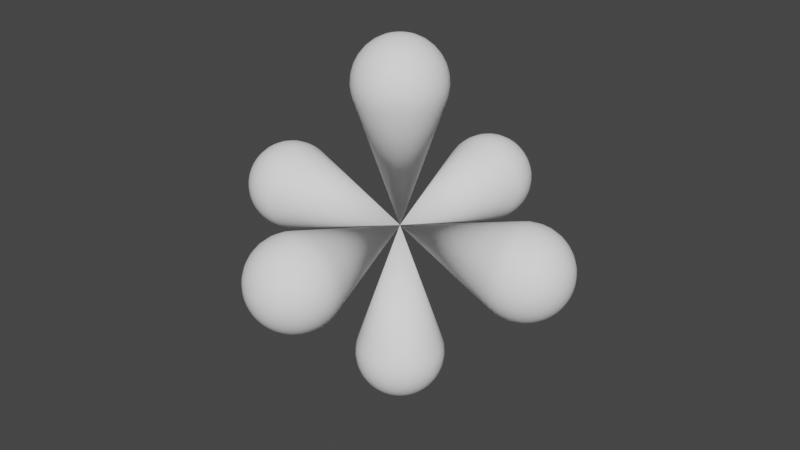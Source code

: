 # Source: cursor.blend  (saved by Blender 3.3.6; exported with 4.5.12 LTS)
import bpy
from mathutils import Matrix  # noqa: F401  (used for matrix-valued properties, if any)

bpy.ops.wm.read_factory_settings(use_empty=True)
scene = bpy.context.scene
scene.name = 'Scene'

# ---- collections
col_collection = bpy.data.collections.new('Collection'); scene.collection.children.link(col_collection)

# ---- materials (node trees are filled in below, after node groups)
mat_material = bpy.data.materials.new('Material')
mat_material.alpha_threshold = 0.0
mat_material.use_transparent_shadow = False
mat_material.line_color = (0.0, 0.0, 0.0, 1.0)

# ---- material node trees
mat_material.use_nodes = True; mat_material.node_tree.nodes.clear()
_N = mat_material.node_tree.nodes; _L = mat_material.node_tree.links
n0 = _N.new('ShaderNodeOutputMaterial'); n0.name = 'Material Output'; n0.location = (300, 300)
n1 = _N.new('ShaderNodeBsdfPrincipled'); n1.name = 'Principled BSDF'; n1.location = (10, 300)
n1.distribution = 'GGX'
n1.subsurface_method = 'BURLEY'
n1.inputs[0].default_value = (1.0, 1.0, 1.0, 1.0)
n1.inputs[2].default_value = 0.7622
n1.inputs[3].default_value = 1.45
n1.inputs[27].default_value = (0.0, 0.0, 0.0, 1.0)
n1.inputs[28].default_value = 1.0
_L.new(n1.outputs[0], n0.inputs[0])
n0.is_active_output = True

# ---- world
world_world = bpy.data.worlds.new('World'); scene.world = world_world
world_world.use_nodes = True; world_world.node_tree.nodes.clear()
_N = world_world.node_tree.nodes; _L = world_world.node_tree.links
n0 = _N.new('ShaderNodeOutputWorld'); n0.name = 'World Output'; n0.location = (300, 300)
n1 = _N.new('ShaderNodeBackground'); n1.name = 'Background'; n1.location = (10, 300)
n1.inputs[0].default_value = (0.05088, 0.05088, 0.05088, 1.0)
_L.new(n1.outputs[0], n0.inputs[0])
n0.is_active_output = True
world_world.color = (0.05088, 0.05088, 0.05088)
world_world.use_sun_shadow = False
world_world.sun_shadow_jitter_overblur = 0.0

# ---- meshes
me_cone_002 = bpy.data.meshes.new('Cone.002')
me_cone_002.from_pydata([(1.041e-08, 0.1106, -0.334), (0.02158, 0.1085, -0.334), (0.06145, 0.09197, -0.334), (0.07821, 0.07821, -0.334), (0.09197, 0.06145, -0.334), (0.1085, 0.02158, -0.334), (0.1106, 8.213e-09, -0.334), (0.1085, -0.02158, -0.334), (0.07821, -0.07821, -0.334), (0.06145, -0.09197, -0.334), (0.02158, -0.1085, -0.334), (1.041e-08, -0.1106, -0.334), (-0.06145, -0.09197, -0.334), (-0.1085, -0.02158, -0.334), (-0.1106, 8.213e-09, -0.334), (-0.1022, 0.04233, -0.334), (-0.07821, 0.07821, -0.334), (-0.04233, 0.1022, -0.334), (0.0, 0.0, 0.0), (1.069e-08, 0.1178, -0.3565), (1.069e-08, 0.1201, -0.3799), (1.069e-08, 0.1178, -0.4034), (1.069e-08, 0.09983, -0.4466), (0.02297, 0.1155, -0.3565), (0.02342, 0.1178, -0.3799), (0.02297, 0.1155, -0.4034), (0.02164, 0.1088, -0.4259), (0.01948, 0.09791, -0.4466), (0.01656, 0.08327, -0.4648), (0.01301, 0.06542, -0.4798), (0.008964, 0.04506, -0.4909), (0.00457, 0.02297, -0.4977), (0.04245, 0.1025, -0.334), (0.04506, 0.1088, -0.3565), (0.04595, 0.1109, -0.3799), (0.04506, 0.1088, -0.4034), (0.04245, 0.1025, -0.4259), (0.0382, 0.09223, -0.4466), (0.03249, 0.07844, -0.4648), (0.02553, 0.06163, -0.4798), (0.01758, 0.04245, -0.4909), (0.008964, 0.02164, -0.4977), (0.06542, 0.09791, -0.3565), (0.06671, 0.09983, -0.3799), (0.06542, 0.09791, -0.4034), (0.06163, 0.09223, -0.4259), (0.05546, 0.08301, -0.4466), (0.04717, 0.07059, -0.4648), (0.03706, 0.05546, -0.4798), (0.02553, 0.0382, -0.4909), (0.01301, 0.01948, -0.4977), (0.08327, 0.08327, -0.3565), (0.0849, 0.0849, -0.3799), (0.08327, 0.08327, -0.4034), (0.07844, 0.07844, -0.4259), (0.07059, 0.07059, -0.4466), (0.06003, 0.06003, -0.4648), (0.04717, 0.04717, -0.4798), (0.03249, 0.03249, -0.4909), (0.01656, 0.01656, -0.4977), (0.09791, 0.06542, -0.3565), (0.09983, 0.0667, -0.3799), (0.09791, 0.06542, -0.4034), (0.09223, 0.06163, -0.4259), (0.08301, 0.05546, -0.4466), (0.07059, 0.04717, -0.4648), (0.05546, 0.03706, -0.4798), (0.0382, 0.02553, -0.4909), (0.01948, 0.01301, -0.4977), (0.1025, 0.04245, -0.334), (0.1088, 0.04506, -0.3565), (0.1109, 0.04595, -0.3799), (0.1088, 0.04506, -0.4034), (0.1025, 0.04245, -0.4259), (0.09223, 0.0382, -0.4466), (0.07844, 0.03249, -0.4648), (0.06163, 0.02553, -0.4798), (0.04245, 0.01758, -0.4909), (0.02164, 0.008964, -0.4977), (0.1155, 0.02297, -0.3565), (0.1178, 0.02342, -0.3799), (0.1155, 0.02297, -0.4034), (0.1088, 0.02164, -0.4259), (0.09791, 0.01948, -0.4466), (0.08327, 0.01656, -0.4648), (0.06542, 0.01301, -0.4798), (0.04506, 0.008964, -0.4909), (0.02297, 0.00457, -0.4977), (0.1178, -2.343e-09, -0.3565), (0.1201, -1.129e-08, -0.3799), (0.1178, -2.343e-09, -0.4034), (0.1109, 1.376e-08, -0.4259), (0.09983, -2.343e-09, -0.4466), (0.0849, 1.018e-08, -0.4648), (0.06671, 2.13e-09, -0.4798), (0.04595, 5.708e-09, -0.4909), (0.02342, 7.05e-09, -0.4977), (0.1155, -0.02297, -0.3565), (0.1178, -0.02342, -0.3799), (0.1155, -0.02297, -0.4034), (0.1088, -0.02164, -0.4259), (0.09791, -0.01948, -0.4466), (0.08327, -0.01656, -0.4648), (0.06542, -0.01301, -0.4798), (0.04506, -0.008964, -0.4909), (0.02297, -0.00457, -0.4977), (0.1025, -0.04245, -0.334), (0.1088, -0.04506, -0.3565), (0.1109, -0.04595, -0.3799), (0.1088, -0.04506, -0.4034), (0.1025, -0.04245, -0.4259), (0.09223, -0.0382, -0.4466), (0.07844, -0.03249, -0.4648), (0.06163, -0.02553, -0.4798), (0.04245, -0.01758, -0.4909), (0.02164, -0.008964, -0.4977), (0.09223, -0.06163, -0.334), (0.09791, -0.06542, -0.3565), (0.09983, -0.0667, -0.3799), (0.09791, -0.06542, -0.4034), (0.09223, -0.06163, -0.4259), (0.08301, -0.05546, -0.4466), (0.07059, -0.04717, -0.4648), (0.05546, -0.03706, -0.4798), (0.0382, -0.02553, -0.4909), (0.01948, -0.01301, -0.4977), (0.08327, -0.08327, -0.3565), (0.0849, -0.0849, -0.3799), (0.08327, -0.08327, -0.4034), (0.07844, -0.07844, -0.4259), (0.07059, -0.07059, -0.4466), (0.06003, -0.06003, -0.4648), (0.04717, -0.04717, -0.4798), (0.03249, -0.03249, -0.4909), (0.01656, -0.01656, -0.4977), (0.06542, -0.09791, -0.3565), (0.0667, -0.09983, -0.3799), (0.06542, -0.09791, -0.4034), (0.06163, -0.09223, -0.4259), (0.05546, -0.08301, -0.4466), (0.04717, -0.07059, -0.4648), (0.03706, -0.05546, -0.4798), (0.02553, -0.0382, -0.4909), (0.01301, -0.01948, -0.4977), (0.04245, -0.1025, -0.334), (0.04506, -0.1088, -0.3565), (0.04595, -0.1109, -0.3799), (0.04506, -0.1088, -0.4034), (0.04245, -0.1025, -0.4259), (0.0382, -0.09223, -0.4466), (0.03249, -0.07844, -0.4648), (0.02553, -0.06163, -0.4798), (0.01758, -0.04245, -0.4909), (0.008964, -0.02164, -0.4977), (0.02297, -0.1155, -0.3565), (0.02342, -0.1178, -0.3799), (0.02297, -0.1155, -0.4034), (0.02164, -0.1088, -0.4259), (0.01948, -0.09791, -0.4466), (0.01656, -0.08327, -0.4648), (0.01301, -0.06542, -0.4798), (0.008964, -0.04506, -0.4909), (0.00457, -0.02297, -0.4977), (-5.417e-09, -0.1178, -0.3565), (-2.868e-08, -0.1201, -0.3799), (-5.417e-09, -0.1178, -0.4034), (1.426e-08, -0.1109, -0.4259), (-1.838e-09, -0.09983, -0.4466), (8.896e-09, -0.0849, -0.4648), (-9.438e-10, -0.0667, -0.4798), (4.424e-09, -0.04595, -0.4909), (9.791e-09, -0.02342, -0.4977), (-0.02164, -0.1088, -0.334), (-0.02297, -0.1155, -0.3565), (-0.02342, -0.1178, -0.3799), (-0.02297, -0.1155, -0.4034), (-0.02164, -0.1088, -0.4259), (-0.01948, -0.09791, -0.4466), (-0.01656, -0.08327, -0.4648), (-0.01301, -0.06542, -0.4798), (-0.008964, -0.04506, -0.4909), (-0.00457, -0.02297, -0.4977), (-0.04245, -0.1025, -0.334), (-0.04506, -0.1088, -0.3565), (-0.04595, -0.1109, -0.3799), (-0.04506, -0.1088, -0.4034), (-0.04245, -0.1025, -0.4259), (-0.0382, -0.09223, -0.4466), (-0.03249, -0.07844, -0.4648), (-0.02553, -0.06163, -0.4798), (-0.01758, -0.04245, -0.4909), (-0.008964, -0.02164, -0.4977), (-0.06542, -0.09791, -0.3565), (-0.0667, -0.09983, -0.3799), (-0.06542, -0.09791, -0.4034), (-0.06163, -0.09223, -0.4259), (-0.05546, -0.08301, -0.4466), (-0.04717, -0.07059, -0.4648), (-0.03706, -0.05546, -0.4798), (-0.02553, -0.0382, -0.4909), (-0.01301, -0.01948, -0.4977), (-0.07844, -0.07844, -0.334), (-0.08327, -0.08327, -0.3565), (-0.0849, -0.0849, -0.3799), (-0.08327, -0.08327, -0.4034), (-0.07844, -0.07844, -0.4259), (-0.07059, -0.07059, -0.4466), (-0.06003, -0.06003, -0.4648), (-0.04717, -0.04717, -0.4798), (-0.03249, -0.03249, -0.4909), (-0.01656, -0.01656, -0.4977), (1.069e-08, 8.392e-09, -0.5), (-0.09223, -0.06163, -0.334), (-0.09791, -0.06542, -0.3565), (-0.09983, -0.0667, -0.3799), (-0.09791, -0.06542, -0.4034), (-0.09223, -0.06163, -0.4259), (-0.08301, -0.05546, -0.4466), (-0.07059, -0.04717, -0.4648), (-0.05546, -0.03706, -0.4798), (-0.0382, -0.02553, -0.4909), (-0.01948, -0.01301, -0.4977), (-0.1025, -0.04245, -0.334), (-0.1088, -0.04506, -0.3565), (-0.1109, -0.04595, -0.3799), (-0.1088, -0.04506, -0.4034), (-0.1025, -0.04245, -0.4259), (-0.09223, -0.0382, -0.4466), (-0.07844, -0.03249, -0.4648), (-0.06163, -0.02553, -0.4798), (-0.04245, -0.01758, -0.4909), (-0.02164, -0.008964, -0.4977), (-0.1155, -0.02297, -0.3565), (-0.1178, -0.02342, -0.3799), (-0.1155, -0.02297, -0.4034), (-0.1088, -0.02164, -0.4259), (-0.09791, -0.01948, -0.4466), (-0.08327, -0.01656, -0.4648), (-0.06542, -0.01301, -0.4798), (-0.04506, -0.008964, -0.4909), (-0.02297, -0.00457, -0.4977), (-0.1178, 4.06e-08, -0.3565), (-0.1201, 6.207e-08, -0.3799), (-0.1178, 4.06e-08, -0.4034), (-0.1109, 1.018e-08, -0.4259), (-0.09983, 2.807e-08, -0.4466), (-0.0849, 1.197e-08, -0.4648), (-0.0667, 2.628e-08, -0.4798), (-0.04595, 1.465e-08, -0.4909), (-0.02342, 1.063e-08, -0.4977), (-0.1088, 0.02164, -0.334), (-0.1155, 0.02297, -0.3565), (-0.1178, 0.02342, -0.3799), (-0.1155, 0.02297, -0.4034), (-0.1088, 0.02164, -0.4259), (-0.09791, 0.01948, -0.4466), (-0.08327, 0.01656, -0.4648), (-0.06542, 0.01301, -0.4798), (-0.04506, 0.008964, -0.4909), (-0.02297, 0.00457, -0.4977), (-0.1088, 0.04506, -0.3565), (-0.1109, 0.04595, -0.3799), (-0.1088, 0.04506, -0.4034), (-0.1025, 0.04245, -0.4259), (-0.09223, 0.0382, -0.4466), (-0.07844, 0.03249, -0.4648), (-0.06163, 0.02553, -0.4798), (-0.04245, 0.01758, -0.4909), (-0.02164, 0.008964, -0.4977), (-0.09223, 0.06163, -0.334), (-0.09791, 0.06542, -0.3565), (-0.09983, 0.0667, -0.3799), (-0.09791, 0.06542, -0.4034), (-0.09223, 0.06163, -0.4259), (-0.08301, 0.05546, -0.4466), (-0.07059, 0.04717, -0.4648), (-0.05546, 0.03706, -0.4798), (-0.0382, 0.02553, -0.4909), (-0.01948, 0.01301, -0.4977), (-0.08327, 0.08327, -0.3565), (-0.0849, 0.0849, -0.3799), (-0.08327, 0.08327, -0.4034), (-0.07844, 0.07844, -0.4259), (-0.07059, 0.07059, -0.4466), (-0.06003, 0.06003, -0.4648), (-0.04717, 0.04717, -0.4798), (-0.03249, 0.03249, -0.4909), (-0.01656, 0.01656, -0.4977), (-0.06163, 0.09223, -0.334), (-0.06542, 0.09791, -0.3565), (-0.0667, 0.09983, -0.3799), (-0.06542, 0.09791, -0.4034), (-0.06163, 0.09223, -0.4259), (-0.05546, 0.08301, -0.4466), (-0.04717, 0.07059, -0.4648), (-0.03706, 0.05546, -0.4798), (-0.02553, 0.0382, -0.4909), (-0.01301, 0.01948, -0.4977), (-0.04506, 0.1088, -0.3565), (-0.04595, 0.1109, -0.3799), (-0.04506, 0.1088, -0.4034), (-0.04245, 0.1025, -0.4259), (-0.0382, 0.09223, -0.4466), (-0.03249, 0.07844, -0.4648), (-0.02553, 0.06163, -0.4798), (-0.01758, 0.04245, -0.4909), (-0.008964, 0.02164, -0.4977), (-0.02164, 0.1088, -0.334), (-0.02297, 0.1155, -0.3565), (-0.02342, 0.1178, -0.3799), (-0.02297, 0.1155, -0.4034), (-0.02164, 0.1088, -0.4259), (-0.01948, 0.09791, -0.4466), (-0.01656, 0.08327, -0.4648), (-0.01301, 0.06542, -0.4798), (-0.008964, 0.04506, -0.4909), (-0.00457, 0.02297, -0.4977), (1.784e-08, 0.1109, -0.4259), (2.142e-08, 0.0849, -0.4648), (3.663e-08, 0.0667, -0.4798), (1.874e-08, 0.04595, -0.4909), (1.247e-08, 0.02342, -0.4977)], [], [(0, 18, 1), (1, 18, 32), (32, 18, 2), (2, 18, 3), (3, 18, 4), (4, 18, 69), (69, 18, 5), (5, 18, 6), (6, 18, 7), (7, 18, 106), (106, 18, 116), (116, 18, 8), (8, 18, 9), (9, 18, 144), (144, 18, 10), (10, 18, 11), (11, 18, 172), (172, 18, 182), (182, 18, 12), (12, 18, 201), (201, 18, 212), (212, 18, 222), (222, 18, 13), (13, 18, 14), (14, 18, 250), (250, 18, 15), (15, 18, 269), (269, 18, 16), (16, 18, 288), (288, 18, 17), (17, 18, 307), (307, 18, 0), (319, 318, 28, 29), (320, 319, 29, 30), (19, 0, 1, 23), (321, 320, 30, 31), (20, 19, 23, 24), (211, 321, 31), (21, 20, 24, 25), (317, 21, 25, 26), (22, 317, 26, 27), (318, 22, 27, 28), (28, 27, 37, 38), (29, 28, 38, 39), (30, 29, 39, 40), (23, 1, 32, 33), (31, 30, 40, 41), (24, 23, 33, 34), (211, 31, 41), (25, 24, 34, 35), (26, 25, 35, 36), (27, 26, 36, 37), (211, 41, 50), (35, 34, 43, 44), (36, 35, 44, 45), (37, 36, 45, 46), (38, 37, 46, 47), (39, 38, 47, 48), (40, 39, 48, 49), (33, 32, 2, 42), (41, 40, 49, 50), (34, 33, 42, 43), (48, 47, 56, 57), (49, 48, 57, 58), (42, 2, 3, 51), (50, 49, 58, 59), (43, 42, 51, 52), (211, 50, 59), (44, 43, 52, 53), (45, 44, 53, 54), (46, 45, 54, 55), (47, 46, 55, 56), (53, 52, 61, 62), (54, 53, 62, 63), (55, 54, 63, 64), (56, 55, 64, 65), (57, 56, 65, 66), (58, 57, 66, 67), (51, 3, 4, 60), (59, 58, 67, 68), (52, 51, 60, 61), (211, 59, 68), (66, 65, 75, 76), (67, 66, 76, 77), (60, 4, 69, 70), (68, 67, 77, 78), (61, 60, 70, 71), (211, 68, 78), (62, 61, 71, 72), (63, 62, 72, 73), (64, 63, 73, 74), (65, 64, 74, 75), (73, 72, 81, 82), (74, 73, 82, 83), (75, 74, 83, 84), (76, 75, 84, 85), (77, 76, 85, 86), (70, 69, 5, 79), (78, 77, 86, 87), (71, 70, 79, 80), (211, 78, 87), (72, 71, 80, 81), (86, 85, 94, 95), (79, 5, 6, 88), (87, 86, 95, 96), (80, 79, 88, 89), (211, 87, 96), (81, 80, 89, 90), (82, 81, 90, 91), (83, 82, 91, 92), (84, 83, 92, 93), (85, 84, 93, 94), (91, 90, 99, 100), (92, 91, 100, 101), (93, 92, 101, 102), (94, 93, 102, 103), (95, 94, 103, 104), (88, 6, 7, 97), (96, 95, 104, 105), (89, 88, 97, 98), (211, 96, 105), (90, 89, 98, 99), (104, 103, 113, 114), (97, 7, 106, 107), (105, 104, 114, 115), (98, 97, 107, 108), (211, 105, 115), (99, 98, 108, 109), (100, 99, 109, 110), (101, 100, 110, 111), (102, 101, 111, 112), (103, 102, 112, 113), (111, 110, 120, 121), (112, 111, 121, 122), (113, 112, 122, 123), (114, 113, 123, 124), (107, 106, 116, 117), (115, 114, 124, 125), (108, 107, 117, 118), (211, 115, 125), (109, 108, 118, 119), (110, 109, 119, 120), (125, 124, 133, 134), (118, 117, 126, 127), (211, 125, 134), (119, 118, 127, 128), (120, 119, 128, 129), (121, 120, 129, 130), (122, 121, 130, 131), (123, 122, 131, 132), (124, 123, 132, 133), (117, 116, 8, 126), (131, 130, 139, 140), (132, 131, 140, 141), (133, 132, 141, 142), (126, 8, 9, 135), (134, 133, 142, 143), (127, 126, 135, 136), (211, 134, 143), (128, 127, 136, 137), (129, 128, 137, 138), (130, 129, 138, 139), (136, 135, 145, 146), (211, 143, 153), (137, 136, 146, 147), (138, 137, 147, 148), (139, 138, 148, 149), (140, 139, 149, 150), (141, 140, 150, 151), (142, 141, 151, 152), (135, 9, 144, 145), (143, 142, 152, 153), (150, 149, 158, 159), (151, 150, 159, 160), (152, 151, 160, 161), (145, 144, 10, 154), (153, 152, 161, 162), (146, 145, 154, 155), (211, 153, 162), (147, 146, 155, 156), (148, 147, 156, 157), (149, 148, 157, 158), (211, 162, 171), (156, 155, 164, 165), (157, 156, 165, 166), (158, 157, 166, 167), (159, 158, 167, 168), (160, 159, 168, 169), (161, 160, 169, 170), (154, 10, 11, 163), (162, 161, 170, 171), (155, 154, 163, 164), (169, 168, 178, 179), (170, 169, 179, 180), (163, 11, 172, 173), (171, 170, 180, 181), (164, 163, 173, 174), (211, 171, 181), (165, 164, 174, 175), (166, 165, 175, 176), (167, 166, 176, 177), (168, 167, 177, 178), (175, 174, 184, 185), (176, 175, 185, 186), (177, 176, 186, 187), (178, 177, 187, 188), (179, 178, 188, 189), (180, 179, 189, 190), (173, 172, 182, 183), (181, 180, 190, 191), (174, 173, 183, 184), (211, 181, 191), (189, 188, 197, 198), (190, 189, 198, 199), (183, 182, 12, 192), (191, 190, 199, 200), (184, 183, 192, 193), (211, 191, 200), (185, 184, 193, 194), (186, 185, 194, 195), (187, 186, 195, 196), (188, 187, 196, 197), (195, 194, 204, 205), (196, 195, 205, 206), (197, 196, 206, 207), (198, 197, 207, 208), (199, 198, 208, 209), (192, 12, 201, 202), (200, 199, 209, 210), (193, 192, 202, 203), (211, 200, 210), (194, 193, 203, 204), (209, 208, 219, 220), (202, 201, 212, 213), (210, 209, 220, 221), (203, 202, 213, 214), (211, 210, 221), (204, 203, 214, 215), (205, 204, 215, 216), (206, 205, 216, 217), (207, 206, 217, 218), (208, 207, 218, 219), (217, 216, 226, 227), (218, 217, 227, 228), (219, 218, 228, 229), (220, 219, 229, 230), (213, 212, 222, 223), (221, 220, 230, 231), (214, 213, 223, 224), (211, 221, 231), (215, 214, 224, 225), (216, 215, 225, 226), (223, 222, 13, 232), (231, 230, 239, 240), (224, 223, 232, 233), (211, 231, 240), (225, 224, 233, 234), (226, 225, 234, 235), (227, 226, 235, 236), (228, 227, 236, 237), (229, 228, 237, 238), (230, 229, 238, 239), (236, 235, 244, 245), (237, 236, 245, 246), (238, 237, 246, 247), (239, 238, 247, 248), (232, 13, 14, 241), (240, 239, 248, 249), (233, 232, 241, 242), (211, 240, 249), (234, 233, 242, 243), (235, 234, 243, 244), (249, 248, 258, 259), (242, 241, 251, 252), (211, 249, 259), (243, 242, 252, 253), (244, 243, 253, 254), (245, 244, 254, 255), (246, 245, 255, 256), (247, 246, 256, 257), (248, 247, 257, 258), (241, 14, 250, 251), (256, 255, 264, 265), (257, 256, 265, 266), (258, 257, 266, 267), (251, 250, 15, 260), (259, 258, 267, 268), (252, 251, 260, 261), (211, 259, 268), (253, 252, 261, 262), (254, 253, 262, 263), (255, 254, 263, 264), (261, 260, 270, 271), (211, 268, 278), (262, 261, 271, 272), (263, 262, 272, 273), (264, 263, 273, 274), (265, 264, 274, 275), (266, 265, 275, 276), (267, 266, 276, 277), (260, 15, 269, 270), (268, 267, 277, 278), (275, 274, 283, 284), (276, 275, 284, 285), (277, 276, 285, 286), (270, 269, 16, 279), (278, 277, 286, 287), (271, 270, 279, 280), (211, 278, 287), (272, 271, 280, 281), (273, 272, 281, 282), (274, 273, 282, 283), (211, 287, 297), (281, 280, 290, 291), (282, 281, 291, 292), (283, 282, 292, 293), (284, 283, 293, 294), (285, 284, 294, 295), (286, 285, 295, 296), (279, 16, 288, 289), (287, 286, 296, 297), (280, 279, 289, 290), (295, 294, 303, 304), (296, 295, 304, 305), (289, 288, 17, 298), (297, 296, 305, 306), (290, 289, 298, 299), (211, 297, 306), (291, 290, 299, 300), (292, 291, 300, 301), (293, 292, 301, 302), (294, 293, 302, 303), (301, 300, 310, 311), (302, 301, 311, 312), (303, 302, 312, 313), (304, 303, 313, 314), (305, 304, 314, 315), (298, 17, 307, 308), (306, 305, 315, 316), (299, 298, 308, 309), (211, 306, 316), (300, 299, 309, 310), (315, 314, 319, 320), (308, 307, 0, 19), (316, 315, 320, 321), (309, 308, 19, 20), (211, 316, 321), (310, 309, 20, 21), (311, 310, 21, 317), (312, 311, 317, 22), (313, 312, 22, 318), (314, 313, 318, 319)])
me_cone_002.polygons.foreach_set('use_smooth', [True] * 352)
_uv = me_cone_002.uv_layers.new(name='UVMap')
_uv.uv.foreach_set('vector', [0.25, 0.49, 0.25, 0.25, 0.2968, 0.4854, 0.2968, 0.4854, 0.25, 0.25, 0.3418, 0.4717, 0.3418, 0.4717, 0.25, 0.25, 0.3833, 0.4496, 0.3833, 0.4496, 0.25, 0.25, 0.4197, 0.4197, 0.4197, 0.4197, 0.25, 0.25, 0.4496, 0.3833, 0.4496, 0.3833, 0.25, 0.25, 0.4717, 0.3418, 0.4717, 0.3418, 0.25, 0.25, 0.4854, 0.2968, 0.4854, 0.2968, 0.25, 0.25, 0.49, 0.25, 0.49, 0.25, 0.25, 0.25, 0.4854, 0.2032, 0.4854, 0.2032, 0.25, 0.25, 0.4717, 0.1582, 0.4717, 0.1582, 0.25, 0.25, 0.4496, 0.1167, 0.4496, 0.1167, 0.25, 0.25, 0.4197, 0.08029, 0.4197, 0.08029, 0.25, 0.25, 0.3833, 0.05045, 0.3833, 0.05045, 0.25, 0.25, 0.3418, 0.02827, 0.3418, 0.02827, 0.25, 0.25, 0.2968, 0.01461, 0.2968, 0.01461, 0.25, 0.25, 0.25, 0.01, 0.25, 0.01, 0.25, 0.25, 0.2032, 0.01461, 0.2032, 0.01461, 0.25, 0.25, 0.1582, 0.02827, 0.1582, 0.02827, 0.25, 0.25, 0.1167, 0.05045, 0.1167, 0.05045, 0.25, 0.25, 0.08029, 0.08029, 0.08029, 0.08029, 0.25, 0.25, 0.05045, 0.1167, 0.05045, 0.1167, 0.25, 0.25, 0.02827, 0.1582, 0.02827, 0.1582, 0.25, 0.25, 0.01461, 0.2032, 0.01461, 0.2032, 0.25, 0.25, 0.01, 0.25, 0.01, 0.25, 0.25, 0.25, 0.01461, 0.2968, 0.01461, 0.2968, 0.25, 0.25, 0.02827, 0.3418, 0.02827, 0.3418, 0.25, 0.25, 0.05045, 0.3833, 0.05045, 0.3833, 0.25, 0.25, 0.08029, 0.4197, 0.08029, 0.4197, 0.25, 0.25, 0.1167, 0.4496, 0.1167, 0.4496, 0.25, 0.25, 0.1582, 0.4717, 0.1582, 0.4717, 0.25, 0.25, 0.2032, 0.4854, 0.2032, 0.4854, 0.25, 0.25, 0.25, 0.49, 0.75, 0.1875, 0.75, 0.25, 0.7188, 0.25, 0.7188, 0.1875, 0.75, 0.125, 0.75, 0.1875, 0.7188, 0.1875, 0.7188, 0.125, 0.75, 0.5625, 0.75, 0.625, 0.7188, 0.625, 0.7188, 0.5625, 0.75, 0.0625, 0.75, 0.125, 0.7188, 0.125, 0.7188, 0.0625, 0.75, 0.5, 0.75, 0.5625, 0.7188, 0.5625, 0.7188, 0.5, 0.7344, 0.0, 0.75, 0.0625, 0.7188, 0.0625, 0.75, 0.4375, 0.75, 0.5, 0.7188, 0.5, 0.7188, 0.4375, 0.75, 0.375, 0.75, 0.4375, 0.7188, 0.4375, 0.7188, 0.375, 0.75, 0.3125, 0.75, 0.375, 0.7188, 0.375, 0.7188, 0.3125, 0.75, 0.25, 0.75, 0.3125, 0.7188, 0.3125, 0.7188, 0.25, 0.7188, 0.25, 0.7188, 0.3125, 0.6875, 0.3125, 0.6875, 0.25, 0.7188, 0.1875, 0.7188, 0.25, 0.6875, 0.25, 0.6875, 0.1875, 0.7188, 0.125, 0.7188, 0.1875, 0.6875, 0.1875, 0.6875, 0.125, 0.7188, 0.5625, 0.7188, 0.625, 0.6875, 0.625, 0.6875, 0.5625, 0.7188, 0.0625, 0.7188, 0.125, 0.6875, 0.125, 0.6875, 0.0625, 0.7188, 0.5, 0.7188, 0.5625, 0.6875, 0.5625, 0.6875, 0.5, 0.7031, 0.0, 0.7188, 0.0625, 0.6875, 0.0625, 0.7188, 0.4375, 0.7188, 0.5, 0.6875, 0.5, 0.6875, 0.4375, 0.7188, 0.375, 0.7188, 0.4375, 0.6875, 0.4375, 0.6875, 0.375, 0.7188, 0.3125, 0.7188, 0.375, 0.6875, 0.375, 0.6875, 0.3125, 0.6719, 0.0, 0.6875, 0.0625, 0.6562, 0.0625, 0.6875, 0.4375, 0.6875, 0.5, 0.6562, 0.5, 0.6562, 0.4375, 0.6875, 0.375, 0.6875, 0.4375, 0.6562, 0.4375, 0.6562, 0.375, 0.6875, 0.3125, 0.6875, 0.375, 0.6562, 0.375, 0.6562, 0.3125, 0.6875, 0.25, 0.6875, 0.3125, 0.6562, 0.3125, 0.6562, 0.25, 0.6875, 0.1875, 0.6875, 0.25, 0.6562, 0.25, 0.6562, 0.1875, 0.6875, 0.125, 0.6875, 0.1875, 0.6562, 0.1875, 0.6562, 0.125, 0.6875, 0.5625, 0.6875, 0.625, 0.6562, 0.625, 0.6562, 0.5625, 0.6875, 0.0625, 0.6875, 0.125, 0.6562, 0.125, 0.6562, 0.0625, 0.6875, 0.5, 0.6875, 0.5625, 0.6562, 0.5625, 0.6562, 0.5, 0.6562, 0.1875, 0.6562, 0.25, 0.625, 0.25, 0.625, 0.1875, 0.6562, 0.125, 0.6562, 0.1875, 0.625, 0.1875, 0.625, 0.125, 0.6562, 0.5625, 0.6562, 0.625, 0.625, 0.625, 0.625, 0.5625, 0.6562, 0.0625, 0.6562, 0.125, 0.625, 0.125, 0.625, 0.0625, 0.6562, 0.5, 0.6562, 0.5625, 0.625, 0.5625, 0.625, 0.5, 0.6406, 0.0, 0.6562, 0.0625, 0.625, 0.0625, 0.6562, 0.4375, 0.6562, 0.5, 0.625, 0.5, 0.625, 0.4375, 0.6562, 0.375, 0.6562, 0.4375, 0.625, 0.4375, 0.625, 0.375, 0.6562, 0.3125, 0.6562, 0.375, 0.625, 0.375, 0.625, 0.3125, 0.6562, 0.25, 0.6562, 0.3125, 0.625, 0.3125, 0.625, 0.25, 0.625, 0.4375, 0.625, 0.5, 0.5938, 0.5, 0.5938, 0.4375, 0.625, 0.375, 0.625, 0.4375, 0.5938, 0.4375, 0.5938, 0.375, 0.625, 0.3125, 0.625, 0.375, 0.5938, 0.375, 0.5938, 0.3125, 0.625, 0.25, 0.625, 0.3125, 0.5938, 0.3125, 0.5938, 0.25, 0.625, 0.1875, 0.625, 0.25, 0.5938, 0.25, 0.5938, 0.1875, 0.625, 0.125, 0.625, 0.1875, 0.5938, 0.1875, 0.5938, 0.125, 0.625, 0.5625, 0.625, 0.625, 0.5938, 0.625, 0.5938, 0.5625, 0.625, 0.0625, 0.625, 0.125, 0.5938, 0.125, 0.5938, 0.0625, 0.625, 0.5, 0.625, 0.5625, 0.5938, 0.5625, 0.5938, 0.5, 0.6094, 0.0, 0.625, 0.0625, 0.5938, 0.0625, 0.5938, 0.1875, 0.5938, 0.25, 0.5625, 0.25, 0.5625, 0.1875, 0.5938, 0.125, 0.5938, 0.1875, 0.5625, 0.1875, 0.5625, 0.125, 0.5938, 0.5625, 0.5938, 0.625, 0.5625, 0.625, 0.5625, 0.5625, 0.5938, 0.0625, 0.5938, 0.125, 0.5625, 0.125, 0.5625, 0.0625, 0.5938, 0.5, 0.5938, 0.5625, 0.5625, 0.5625, 0.5625, 0.5, 0.5781, 0.0, 0.5938, 0.0625, 0.5625, 0.0625, 0.5938, 0.4375, 0.5938, 0.5, 0.5625, 0.5, 0.5625, 0.4375, 0.5938, 0.375, 0.5938, 0.4375, 0.5625, 0.4375, 0.5625, 0.375, 0.5938, 0.3125, 0.5938, 0.375, 0.5625, 0.375, 0.5625, 0.3125, 0.5938, 0.25, 0.5938, 0.3125, 0.5625, 0.3125, 0.5625, 0.25, 0.5625, 0.375, 0.5625, 0.4375, 0.5312, 0.4375, 0.5312, 0.375, 0.5625, 0.3125, 0.5625, 0.375, 0.5312, 0.375, 0.5312, 0.3125, 0.5625, 0.25, 0.5625, 0.3125, 0.5312, 0.3125, 0.5312, 0.25, 0.5625, 0.1875, 0.5625, 0.25, 0.5312, 0.25, 0.5312, 0.1875, 0.5625, 0.125, 0.5625, 0.1875, 0.5312, 0.1875, 0.5312, 0.125, 0.5625, 0.5625, 0.5625, 0.625, 0.5312, 0.625, 0.5312, 0.5625, 0.5625, 0.0625, 0.5625, 0.125, 0.5312, 0.125, 0.5312, 0.0625, 0.5625, 0.5, 0.5625, 0.5625, 0.5312, 0.5625, 0.5312, 0.5, 0.5469, 0.0, 0.5625, 0.0625, 0.5312, 0.0625, 0.5625, 0.4375, 0.5625, 0.5, 0.5312, 0.5, 0.5312, 0.4375, 0.5312, 0.125, 0.5312, 0.1875, 0.5, 0.1875, 0.5, 0.125, 0.5312, 0.5625, 0.5312, 0.625, 0.5, 0.625, 0.5, 0.5625, 0.5312, 0.0625, 0.5312, 0.125, 0.5, 0.125, 0.5, 0.0625, 0.5312, 0.5, 0.5312, 0.5625, 0.5, 0.5625, 0.5, 0.5, 0.5156, 0.0, 0.5312, 0.0625, 0.5, 0.0625, 0.5312, 0.4375, 0.5312, 0.5, 0.5, 0.5, 0.5, 0.4375, 0.5312, 0.375, 0.5312, 0.4375, 0.5, 0.4375, 0.5, 0.375, 0.5312, 0.3125, 0.5312, 0.375, 0.5, 0.375, 0.5, 0.3125, 0.5312, 0.25, 0.5312, 0.3125, 0.5, 0.3125, 0.5, 0.25, 0.5312, 0.1875, 0.5312, 0.25, 0.5, 0.25, 0.5, 0.1875, 0.5, 0.375, 0.5, 0.4375, 0.4688, 0.4375, 0.4688, 0.375, 0.5, 0.3125, 0.5, 0.375, 0.4688, 0.375, 0.4688, 0.3125, 0.5, 0.25, 0.5, 0.3125, 0.4688, 0.3125, 0.4688, 0.25, 0.5, 0.1875, 0.5, 0.25, 0.4688, 0.25, 0.4688, 0.1875, 0.5, 0.125, 0.5, 0.1875, 0.4688, 0.1875, 0.4688, 0.125, 0.5, 0.5625, 0.5, 0.625, 0.4688, 0.625, 0.4688, 0.5625, 0.5, 0.0625, 0.5, 0.125, 0.4688, 0.125, 0.4688, 0.0625, 0.5, 0.5, 0.5, 0.5625, 0.4688, 0.5625, 0.4687, 0.5, 0.4844, 0.0, 0.5, 0.0625, 0.4688, 0.0625, 0.5, 0.4375, 0.5, 0.5, 0.4687, 0.5, 0.4688, 0.4375, 0.4688, 0.125, 0.4688, 0.1875, 0.4375, 0.1875, 0.4375, 0.125, 0.4688, 0.5625, 0.4688, 0.625, 0.4375, 0.625, 0.4375, 0.5625, 0.4688, 0.0625, 0.4688, 0.125, 0.4375, 0.125, 0.4375, 0.0625, 0.4687, 0.5, 0.4688, 0.5625, 0.4375, 0.5625, 0.4375, 0.5, 0.4531, 0.0, 0.4688, 0.0625, 0.4375, 0.0625, 0.4688, 0.4375, 0.4687, 0.5, 0.4375, 0.5, 0.4375, 0.4375, 0.4688, 0.375, 0.4688, 0.4375, 0.4375, 0.4375, 0.4375, 0.375, 0.4688, 0.3125, 0.4688, 0.375, 0.4375, 0.375, 0.4375, 0.3125, 0.4688, 0.25, 0.4688, 0.3125, 0.4375, 0.3125, 0.4375, 0.25, 0.4688, 0.1875, 0.4688, 0.25, 0.4375, 0.25, 0.4375, 0.1875, 0.4375, 0.3125, 0.4375, 0.375, 0.4062, 0.375, 0.4062, 0.3125, 0.4375, 0.25, 0.4375, 0.3125, 0.4062, 0.3125, 0.4062, 0.25, 0.4375, 0.1875, 0.4375, 0.25, 0.4062, 0.25, 0.4062, 0.1875, 0.4375, 0.125, 0.4375, 0.1875, 0.4062, 0.1875, 0.4062, 0.125, 0.4375, 0.5625, 0.4375, 0.625, 0.4062, 0.625, 0.4062, 0.5625, 0.4375, 0.0625, 0.4375, 0.125, 0.4062, 0.125, 0.4062, 0.0625, 0.4375, 0.5, 0.4375, 0.5625, 0.4062, 0.5625, 0.4062, 0.5, 0.4219, 0.0, 0.4375, 0.0625, 0.4062, 0.0625, 0.4375, 0.4375, 0.4375, 0.5, 0.4062, 0.5, 0.4062, 0.4375, 0.4375, 0.375, 0.4375, 0.4375, 0.4062, 0.4375, 0.4062, 0.375, 0.4062, 0.0625, 0.4062, 0.125, 0.375, 0.125, 0.375, 0.0625, 0.4062, 0.5, 0.4062, 0.5625, 0.375, 0.5625, 0.375, 0.5, 0.3906, 0.0, 0.4062, 0.0625, 0.375, 0.0625, 0.4062, 0.4375, 0.4062, 0.5, 0.375, 0.5, 0.375, 0.4375, 0.4062, 0.375, 0.4062, 0.4375, 0.375, 0.4375, 0.375, 0.375, 0.4062, 0.3125, 0.4062, 0.375, 0.375, 0.375, 0.375, 0.3125, 0.4062, 0.25, 0.4062, 0.3125, 0.375, 0.3125, 0.375, 0.25, 0.4062, 0.1875, 0.4062, 0.25, 0.375, 0.25, 0.375, 0.1875, 0.4062, 0.125, 0.4062, 0.1875, 0.375, 0.1875, 0.375, 0.125, 0.4062, 0.5625, 0.4062, 0.625, 0.375, 0.625, 0.375, 0.5625, 0.375, 0.25, 0.375, 0.3125, 0.3438, 0.3125, 0.3438, 0.25, 0.375, 0.1875, 0.375, 0.25, 0.3438, 0.25, 0.3438, 0.1875, 0.375, 0.125, 0.375, 0.1875, 0.3438, 0.1875, 0.3438, 0.125, 0.375, 0.5625, 0.375, 0.625, 0.3438, 0.625, 0.3438, 0.5625, 0.375, 0.0625, 0.375, 0.125, 0.3438, 0.125, 0.3438, 0.0625, 0.375, 0.5, 0.375, 0.5625, 0.3438, 0.5625, 0.3437, 0.5, 0.3594, 0.0, 0.375, 0.0625, 0.3438, 0.0625, 0.375, 0.4375, 0.375, 0.5, 0.3437, 0.5, 0.3438, 0.4375, 0.375, 0.375, 0.375, 0.4375, 0.3438, 0.4375, 0.3438, 0.375, 0.375, 0.3125, 0.375, 0.375, 0.3438, 0.375, 0.3438, 0.3125, 0.3437, 0.5, 0.3438, 0.5625, 0.3125, 0.5625, 0.3125, 0.5, 0.3281, 0.0, 0.3438, 0.0625, 0.3125, 0.0625, 0.3438, 0.4375, 0.3437, 0.5, 0.3125, 0.5, 0.3125, 0.4375, 0.3438, 0.375, 0.3438, 0.4375, 0.3125, 0.4375, 0.3125, 0.375, 0.3438, 0.3125, 0.3438, 0.375, 0.3125, 0.375, 0.3125, 0.3125, 0.3438, 0.25, 0.3438, 0.3125, 0.3125, 0.3125, 0.3125, 0.25, 0.3438, 0.1875, 0.3438, 0.25, 0.3125, 0.25, 0.3125, 0.1875, 0.3438, 0.125, 0.3438, 0.1875, 0.3125, 0.1875, 0.3125, 0.125, 0.3438, 0.5625, 0.3438, 0.625, 0.3125, 0.625, 0.3125, 0.5625, 0.3438, 0.0625, 0.3438, 0.125, 0.3125, 0.125, 0.3125, 0.0625, 0.3125, 0.25, 0.3125, 0.3125, 0.2812, 0.3125, 0.2812, 0.25, 0.3125, 0.1875, 0.3125, 0.25, 0.2812, 0.25, 0.2812, 0.1875, 0.3125, 0.125, 0.3125, 0.1875, 0.2812, 0.1875, 0.2812, 0.125, 0.3125, 0.5625, 0.3125, 0.625, 0.2812, 0.625, 0.2812, 0.5625, 0.3125, 0.0625, 0.3125, 0.125, 0.2812, 0.125, 0.2812, 0.0625, 0.3125, 0.5, 0.3125, 0.5625, 0.2812, 0.5625, 0.2812, 0.5, 0.2969, 0.0, 0.3125, 0.0625, 0.2812, 0.0625, 0.3125, 0.4375, 0.3125, 0.5, 0.2812, 0.5, 0.2812, 0.4375, 0.3125, 0.375, 0.3125, 0.4375, 0.2812, 0.4375, 0.2812, 0.375, 0.3125, 0.3125, 0.3125, 0.375, 0.2812, 0.375, 0.2812, 0.3125, 0.2656, 0.0, 0.2812, 0.0625, 0.25, 0.0625, 0.2812, 0.4375, 0.2812, 0.5, 0.25, 0.5, 0.25, 0.4375, 0.2812, 0.375, 0.2812, 0.4375, 0.25, 0.4375, 0.25, 0.375, 0.2812, 0.3125, 0.2812, 0.375, 0.25, 0.375, 0.25, 0.3125, 0.2812, 0.25, 0.2812, 0.3125, 0.25, 0.3125, 0.25, 0.25, 0.2812, 0.1875, 0.2812, 0.25, 0.25, 0.25, 0.25, 0.1875, 0.2812, 0.125, 0.2812, 0.1875, 0.25, 0.1875, 0.25, 0.125, 0.2812, 0.5625, 0.2812, 0.625, 0.25, 0.625, 0.25, 0.5625, 0.2812, 0.0625, 0.2812, 0.125, 0.25, 0.125, 0.25, 0.0625, 0.2812, 0.5, 0.2812, 0.5625, 0.25, 0.5625, 0.25, 0.5, 0.25, 0.1875, 0.25, 0.25, 0.2188, 0.25, 0.2188, 0.1875, 0.25, 0.125, 0.25, 0.1875, 0.2188, 0.1875, 0.2188, 0.125, 0.25, 0.5625, 0.25, 0.625, 0.2188, 0.625, 0.2188, 0.5625, 0.25, 0.0625, 0.25, 0.125, 0.2188, 0.125, 0.2188, 0.0625, 0.25, 0.5, 0.25, 0.5625, 0.2188, 0.5625, 0.2187, 0.5, 0.2344, 0.0, 0.25, 0.0625, 0.2188, 0.0625, 0.25, 0.4375, 0.25, 0.5, 0.2187, 0.5, 0.2188, 0.4375, 0.25, 0.375, 0.25, 0.4375, 0.2188, 0.4375, 0.2188, 0.375, 0.25, 0.3125, 0.25, 0.375, 0.2188, 0.375, 0.2188, 0.3125, 0.25, 0.25, 0.25, 0.3125, 0.2188, 0.3125, 0.2188, 0.25, 0.2188, 0.4375, 0.2187, 0.5, 0.1875, 0.5, 0.1875, 0.4375, 0.2188, 0.375, 0.2188, 0.4375, 0.1875, 0.4375, 0.1875, 0.375, 0.2188, 0.3125, 0.2188, 0.375, 0.1875, 0.375, 0.1875, 0.3125, 0.2188, 0.25, 0.2188, 0.3125, 0.1875, 0.3125, 0.1875, 0.25, 0.2188, 0.1875, 0.2188, 0.25, 0.1875, 0.25, 0.1875, 0.1875, 0.2188, 0.125, 0.2188, 0.1875, 0.1875, 0.1875, 0.1875, 0.125, 0.2188, 0.5625, 0.2188, 0.625, 0.1875, 0.625, 0.1875, 0.5625, 0.2188, 0.0625, 0.2188, 0.125, 0.1875, 0.125, 0.1875, 0.0625, 0.2187, 0.5, 0.2188, 0.5625, 0.1875, 0.5625, 0.1875, 0.5, 0.2031, 0.0, 0.2188, 0.0625, 0.1875, 0.0625, 0.1875, 0.1875, 0.1875, 0.25, 0.1563, 0.25, 0.1562, 0.1875, 0.1875, 0.125, 0.1875, 0.1875, 0.1562, 0.1875, 0.1562, 0.125, 0.1875, 0.5625, 0.1875, 0.625, 0.1563, 0.625, 0.1562, 0.5625, 0.1875, 0.0625, 0.1875, 0.125, 0.1562, 0.125, 0.1563, 0.0625, 0.1875, 0.5, 0.1875, 0.5625, 0.1562, 0.5625, 0.1562, 0.5, 0.1719, 0.0, 0.1875, 0.0625, 0.1563, 0.0625, 0.1875, 0.4375, 0.1875, 0.5, 0.1562, 0.5, 0.1562, 0.4375, 0.1875, 0.375, 0.1875, 0.4375, 0.1562, 0.4375, 0.1563, 0.375, 0.1875, 0.3125, 0.1875, 0.375, 0.1563, 0.375, 0.1562, 0.3125, 0.1875, 0.25, 0.1875, 0.3125, 0.1562, 0.3125, 0.1563, 0.25, 0.1563, 0.375, 0.1562, 0.4375, 0.125, 0.4375, 0.125, 0.375, 0.1562, 0.3125, 0.1563, 0.375, 0.125, 0.375, 0.125, 0.3125, 0.1563, 0.25, 0.1562, 0.3125, 0.125, 0.3125, 0.125, 0.25, 0.1562, 0.1875, 0.1563, 0.25, 0.125, 0.25, 0.125, 0.1875, 0.1562, 0.125, 0.1562, 0.1875, 0.125, 0.1875, 0.125, 0.125, 0.1562, 0.5625, 0.1563, 0.625, 0.125, 0.625, 0.125, 0.5625, 0.1563, 0.0625, 0.1562, 0.125, 0.125, 0.125, 0.125, 0.0625, 0.1562, 0.5, 0.1562, 0.5625, 0.125, 0.5625, 0.125, 0.5, 0.1406, 0.0, 0.1563, 0.0625, 0.125, 0.0625, 0.1562, 0.4375, 0.1562, 0.5, 0.125, 0.5, 0.125, 0.4375, 0.125, 0.125, 0.125, 0.1875, 0.09375, 0.1875, 0.09375, 0.125, 0.125, 0.5625, 0.125, 0.625, 0.09375, 0.625, 0.09375, 0.5625, 0.125, 0.0625, 0.125, 0.125, 0.09375, 0.125, 0.09375, 0.0625, 0.125, 0.5, 0.125, 0.5625, 0.09375, 0.5625, 0.09375, 0.5, 0.1094, 0.0, 0.125, 0.0625, 0.09375, 0.0625, 0.125, 0.4375, 0.125, 0.5, 0.09375, 0.5, 0.09375, 0.4375, 0.125, 0.375, 0.125, 0.4375, 0.09375, 0.4375, 0.09375, 0.375, 0.125, 0.3125, 0.125, 0.375, 0.09375, 0.375, 0.09375, 0.3125, 0.125, 0.25, 0.125, 0.3125, 0.09375, 0.3125, 0.09375, 0.25, 0.125, 0.1875, 0.125, 0.25, 0.09375, 0.25, 0.09375, 0.1875, 0.09375, 0.3125, 0.09375, 0.375, 0.0625, 0.375, 0.0625, 0.3125, 0.09375, 0.25, 0.09375, 0.3125, 0.0625, 0.3125, 0.0625, 0.25, 0.09375, 0.1875, 0.09375, 0.25, 0.0625, 0.25, 0.0625, 0.1875, 0.09375, 0.125, 0.09375, 0.1875, 0.0625, 0.1875, 0.0625, 0.125, 0.09375, 0.5625, 0.09375, 0.625, 0.0625, 0.625, 0.0625, 0.5625, 0.09375, 0.0625, 0.09375, 0.125, 0.0625, 0.125, 0.0625, 0.0625, 0.09375, 0.5, 0.09375, 0.5625, 0.0625, 0.5625, 0.0625, 0.5, 0.07812, 0.0, 0.09375, 0.0625, 0.0625, 0.0625, 0.09375, 0.4375, 0.09375, 0.5, 0.0625, 0.5, 0.0625, 0.4375, 0.09375, 0.375, 0.09375, 0.4375, 0.0625, 0.4375, 0.0625, 0.375, 0.0625, 0.5625, 0.0625, 0.625, 0.03125, 0.625, 0.03125, 0.5625, 0.0625, 0.0625, 0.0625, 0.125, 0.03125, 0.125, 0.03125, 0.0625, 0.0625, 0.5, 0.0625, 0.5625, 0.03125, 0.5625, 0.03125, 0.5, 0.04688, 0.0, 0.0625, 0.0625, 0.03125, 0.0625, 0.0625, 0.4375, 0.0625, 0.5, 0.03125, 0.5, 0.03125, 0.4375, 0.0625, 0.375, 0.0625, 0.4375, 0.03125, 0.4375, 0.03125, 0.375, 0.0625, 0.3125, 0.0625, 0.375, 0.03125, 0.375, 0.03125, 0.3125, 0.0625, 0.25, 0.0625, 0.3125, 0.03125, 0.3125, 0.03125, 0.25, 0.0625, 0.1875, 0.0625, 0.25, 0.03125, 0.25, 0.03125, 0.1875, 0.0625, 0.125, 0.0625, 0.1875, 0.03125, 0.1875, 0.03125, 0.125, 0.03125, 0.3125, 0.03125, 0.375, 0.0, 0.375, 0.0, 0.3125, 0.03125, 0.25, 0.03125, 0.3125, 0.0, 0.3125, 0.0, 0.25, 0.03125, 0.1875, 0.03125, 0.25, 0.0, 0.25, 0.0, 0.1875, 0.03125, 0.125, 0.03125, 0.1875, 0.0, 0.1875, 0.0, 0.125, 0.03125, 0.5625, 0.03125, 0.625, 0.0, 0.625, 0.0, 0.5625, 0.03125, 0.0625, 0.03125, 0.125, 0.0, 0.125, 0.0, 0.0625, 0.03125, 0.5, 0.03125, 0.5625, 0.0, 0.5625, 0.0, 0.5, 0.01562, 0.0, 0.03125, 0.0625, 0.0, 0.0625, 0.03125, 0.4375, 0.03125, 0.5, 0.0, 0.5, 0.0, 0.4375, 0.03125, 0.375, 0.03125, 0.4375, 0.0, 0.4375, 0.0, 0.375, 1.0, 0.0625, 1.0, 0.125, 0.9687, 0.125, 0.9688, 0.0625, 1.0, 0.5, 1.0, 0.5625, 0.9687, 0.5625, 0.9687, 0.5, 0.9844, 0.0, 1.0, 0.0625, 0.9688, 0.0625, 1.0, 0.4375, 1.0, 0.5, 0.9687, 0.5, 0.9687, 0.4375, 1.0, 0.375, 1.0, 0.4375, 0.9687, 0.4375, 0.9688, 0.375, 1.0, 0.3125, 1.0, 0.375, 0.9688, 0.375, 0.9687, 0.3125, 1.0, 0.25, 1.0, 0.3125, 0.9687, 0.3125, 0.9688, 0.25, 1.0, 0.1875, 1.0, 0.25, 0.9688, 0.25, 0.9687, 0.1875, 1.0, 0.125, 1.0, 0.1875, 0.9687, 0.1875, 0.9687, 0.125, 1.0, 0.5625, 1.0, 0.625, 0.9688, 0.625, 0.9687, 0.5625, 0.9688, 0.25, 0.9687, 0.3125, 0.9375, 0.3125, 0.9375, 0.25, 0.9687, 0.1875, 0.9688, 0.25, 0.9375, 0.25, 0.9375, 0.1875, 0.9687, 0.125, 0.9687, 0.1875, 0.9375, 0.1875, 0.9375, 0.125, 0.9687, 0.5625, 0.9688, 0.625, 0.9375, 0.625, 0.9375, 0.5625, 0.9688, 0.0625, 0.9687, 0.125, 0.9375, 0.125, 0.9375, 0.0625, 0.9687, 0.5, 0.9687, 0.5625, 0.9375, 0.5625, 0.9375, 0.5, 0.9531, 0.0, 0.9688, 0.0625, 0.9375, 0.0625, 0.9687, 0.4375, 0.9687, 0.5, 0.9375, 0.5, 0.9375, 0.4375, 0.9688, 0.375, 0.9687, 0.4375, 0.9375, 0.4375, 0.9375, 0.375, 0.9687, 0.3125, 0.9688, 0.375, 0.9375, 0.375, 0.9375, 0.3125, 0.9375, 0.5, 0.9375, 0.5625, 0.9062, 0.5625, 0.9062, 0.5, 0.9219, 0.0, 0.9375, 0.0625, 0.9062, 0.0625, 0.9375, 0.4375, 0.9375, 0.5, 0.9062, 0.5, 0.9062, 0.4375, 0.9375, 0.375, 0.9375, 0.4375, 0.9062, 0.4375, 0.9062, 0.375, 0.9375, 0.3125, 0.9375, 0.375, 0.9062, 0.375, 0.9062, 0.3125, 0.9375, 0.25, 0.9375, 0.3125, 0.9062, 0.3125, 0.9062, 0.25, 0.9375, 0.1875, 0.9375, 0.25, 0.9062, 0.25, 0.9062, 0.1875, 0.9375, 0.125, 0.9375, 0.1875, 0.9062, 0.1875, 0.9062, 0.125, 0.9375, 0.5625, 0.9375, 0.625, 0.9062, 0.625, 0.9062, 0.5625, 0.9375, 0.0625, 0.9375, 0.125, 0.9062, 0.125, 0.9062, 0.0625, 0.9062, 0.25, 0.9062, 0.3125, 0.875, 0.3125, 0.875, 0.25, 0.9062, 0.1875, 0.9062, 0.25, 0.875, 0.25, 0.875, 0.1875, 0.9062, 0.125, 0.9062, 0.1875, 0.875, 0.1875, 0.875, 0.125, 0.9062, 0.5625, 0.9062, 0.625, 0.875, 0.625, 0.875, 0.5625, 0.9062, 0.0625, 0.9062, 0.125, 0.875, 0.125, 0.875, 0.0625, 0.9062, 0.5, 0.9062, 0.5625, 0.875, 0.5625, 0.875, 0.5, 0.8906, 0.0, 0.9062, 0.0625, 0.875, 0.0625, 0.9062, 0.4375, 0.9062, 0.5, 0.875, 0.5, 0.875, 0.4375, 0.9062, 0.375, 0.9062, 0.4375, 0.875, 0.4375, 0.875, 0.375, 0.9062, 0.3125, 0.9062, 0.375, 0.875, 0.375, 0.875, 0.3125, 0.8594, 0.0, 0.875, 0.0625, 0.8438, 0.0625, 0.875, 0.4375, 0.875, 0.5, 0.8437, 0.5, 0.8437, 0.4375, 0.875, 0.375, 0.875, 0.4375, 0.8437, 0.4375, 0.8438, 0.375, 0.875, 0.3125, 0.875, 0.375, 0.8438, 0.375, 0.8437, 0.3125, 0.875, 0.25, 0.875, 0.3125, 0.8437, 0.3125, 0.8438, 0.25, 0.875, 0.1875, 0.875, 0.25, 0.8438, 0.25, 0.8437, 0.1875, 0.875, 0.125, 0.875, 0.1875, 0.8437, 0.1875, 0.8438, 0.125, 0.875, 0.5625, 0.875, 0.625, 0.8438, 0.625, 0.8437, 0.5625, 0.875, 0.0625, 0.875, 0.125, 0.8438, 0.125, 0.8438, 0.0625, 0.875, 0.5, 0.875, 0.5625, 0.8437, 0.5625, 0.8437, 0.5, 0.8437, 0.1875, 0.8438, 0.25, 0.8125, 0.25, 0.8125, 0.1875, 0.8438, 0.125, 0.8437, 0.1875, 0.8125, 0.1875, 0.8125, 0.125, 0.8437, 0.5625, 0.8438, 0.625, 0.8125, 0.625, 0.8125, 0.5625, 0.8438, 0.0625, 0.8438, 0.125, 0.8125, 0.125, 0.8125, 0.0625, 0.8437, 0.5, 0.8437, 0.5625, 0.8125, 0.5625, 0.8125, 0.5, 0.8281, 0.0, 0.8438, 0.0625, 0.8125, 0.0625, 0.8437, 0.4375, 0.8437, 0.5, 0.8125, 0.5, 0.8125, 0.4375, 0.8438, 0.375, 0.8437, 0.4375, 0.8125, 0.4375, 0.8125, 0.375, 0.8437, 0.3125, 0.8438, 0.375, 0.8125, 0.375, 0.8125, 0.3125, 0.8438, 0.25, 0.8437, 0.3125, 0.8125, 0.3125, 0.8125, 0.25, 0.8125, 0.375, 0.8125, 0.4375, 0.7812, 0.4375, 0.7812, 0.375, 0.8125, 0.3125, 0.8125, 0.375, 0.7812, 0.375, 0.7812, 0.3125, 0.8125, 0.25, 0.8125, 0.3125, 0.7812, 0.3125, 0.7812, 0.25, 0.8125, 0.1875, 0.8125, 0.25, 0.7812, 0.25, 0.7812, 0.1875, 0.8125, 0.125, 0.8125, 0.1875, 0.7812, 0.1875, 0.7812, 0.125, 0.8125, 0.5625, 0.8125, 0.625, 0.7812, 0.625, 0.7812, 0.5625, 0.8125, 0.0625, 0.8125, 0.125, 0.7812, 0.125, 0.7812, 0.0625, 0.8125, 0.5, 0.8125, 0.5625, 0.7812, 0.5625, 0.7812, 0.5, 0.7969, 0.0, 0.8125, 0.0625, 0.7812, 0.0625, 0.8125, 0.4375, 0.8125, 0.5, 0.7812, 0.5, 0.7812, 0.4375, 0.7812, 0.125, 0.7812, 0.1875, 0.75, 0.1875, 0.75, 0.125, 0.7812, 0.5625, 0.7812, 0.625, 0.75, 0.625, 0.75, 0.5625, 0.7812, 0.0625, 0.7812, 0.125, 0.75, 0.125, 0.75, 0.0625, 0.7812, 0.5, 0.7812, 0.5625, 0.75, 0.5625, 0.75, 0.5, 0.7656, 0.0, 0.7812, 0.0625, 0.75, 0.0625, 0.7812, 0.4375, 0.7812, 0.5, 0.75, 0.5, 0.75, 0.4375, 0.7812, 0.375, 0.7812, 0.4375, 0.75, 0.4375, 0.75, 0.375, 0.7812, 0.3125, 0.7812, 0.375, 0.75, 0.375, 0.75, 0.3125, 0.7812, 0.25, 0.7812, 0.3125, 0.75, 0.3125, 0.75, 0.25, 0.7812, 0.1875, 0.7812, 0.25, 0.75, 0.25, 0.75, 0.1875])
me_cone_002.materials.append(mat_material)
me_cone_002.update()

# ---- objects
ob_cone = bpy.data.objects.new('Cone', me_cone_002)
ob_cone_001 = bpy.data.objects.new('Cone.001', me_cone_002)
ob_cone_002 = bpy.data.objects.new('Cone.002', me_cone_002)
ob_cone_003 = bpy.data.objects.new('Cone.003', me_cone_002)
ob_cone_004 = bpy.data.objects.new('Cone.004', me_cone_002)
ob_cone_005 = bpy.data.objects.new('Cone.005', me_cone_002)

# ---- transforms, parenting, visibility, modifiers, constraints
ob_cone.location = (0.0, 0.0, 0.0)
ob_cone_001.location = (0.0, 8.103e-08, 3.542e-15)
ob_cone_001.rotation_euler = (3.142, -0.0, 0.0)
ob_cone_002.location = (3.553e-15, 4.051e-08, -4.051e-08)
ob_cone_002.rotation_euler = (1.571, -0.0, 0.0)
ob_cone_003.location = (3.553e-15, 4.051e-08, 4.051e-08)
ob_cone_003.rotation_euler = (4.712, -0.0, 0.0)
ob_cone_004.location = (5.134e-08, -1.083e-08, -4.051e-08)
ob_cone_004.rotation_euler = (1.571, -0.0, 1.571)
ob_cone_005.location = (5.134e-08, -1.083e-08, 4.051e-08)
ob_cone_005.rotation_euler = (4.712, -0.0, 1.571)

# ---- collection membership
col_collection.objects.link(ob_cone)
col_collection.objects.link(ob_cone_001)
col_collection.objects.link(ob_cone_002)
col_collection.objects.link(ob_cone_003)
col_collection.objects.link(ob_cone_004)
col_collection.objects.link(ob_cone_005)

# ---- scene / render settings (as saved in the file)
scene.frame_start = 1; scene.frame_end = 250; scene.frame_set(1)
scene.render.engine = 'BLENDER_EEVEE_NEXT'
scene.cycles.use_denoising = False
scene.cycles.sampling_pattern = 'TABULATED_SOBOL'
scene.cycles.use_light_tree = False
scene.view_settings.view_transform = 'Filmic'
bpy.context.view_layer.update()

# ---- added for rendering (the .blend has no active camera and no usable light): camera, sun
cam_auto = bpy.data.cameras.new('AutoCamera')
cam_auto.lens = 50.0
cam_auto.sensor_width = 36.0
cam_auto.clip_end = 1000.0
ob_auto_camera = bpy.data.objects.new('AutoCamera', cam_auto)
scene.collection.objects.link(ob_auto_camera)
ob_auto_camera.location = (1.60254, -1.92304, 1.28203)
ob_auto_camera.rotation_euler = (1.09748, -7.21219e-08, 0.694738)
scene.camera = ob_auto_camera
light_auto_sun = bpy.data.lights.new('AutoSun', 'SUN')
light_auto_sun.energy = 3.0
light_auto_sun.angle = 0.0523599
ob_auto_sun = bpy.data.objects.new('AutoSun', light_auto_sun)
scene.collection.objects.link(ob_auto_sun)
ob_auto_sun.rotation_euler = (0.872665, 0.174533, 0.523599)
bpy.context.view_layer.update()
